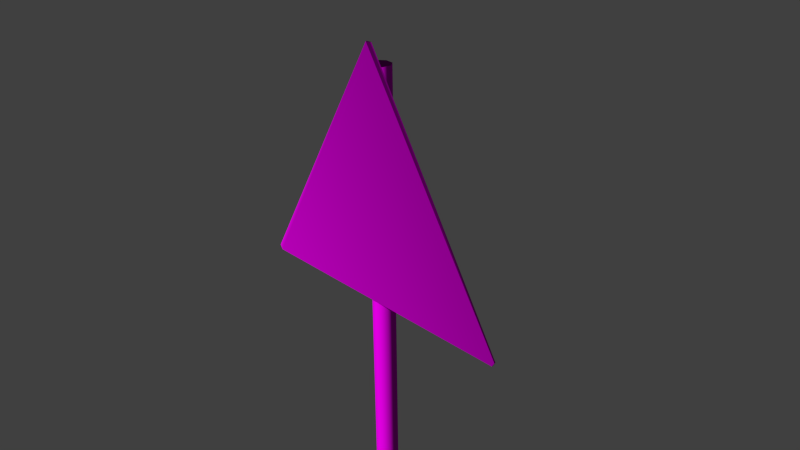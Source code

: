 # Source: decoration_signs_triangle_1.blend  (saved by Blender 2.70.0; exported with 4.5.12 LTS)
import bpy
from mathutils import Matrix  # noqa: F401  (used for matrix-valued properties, if any)

bpy.ops.wm.read_factory_settings(use_empty=True)
scene = bpy.context.scene
scene.name = 'Scene'

# ---- collections
col_collection_1 = bpy.data.collections.new('Collection 1'); scene.collection.children.link(col_collection_1)

# ---- images (referenced by path relative to the original .blend; pixels are not part of the script)
import os
ASSET_DIR = os.environ.get("B2B_ASSET_DIR", "")  # directory of the original .blend (textures are referenced by path, not embedded)
HERE = os.path.dirname(os.path.abspath(__file__))  # packed textures are extracted next to this script under _unpacked/

def load_image(name, relpath, width, height, colorspace="sRGB"):
    """Load a texture the original file referenced (path relative to the .blend, or extracted next to this script)."""
    p = next((c for c in (os.path.join(HERE, relpath), os.path.join(ASSET_DIR, relpath)) if relpath and os.path.exists(c)), "")
    if p:
        img = bpy.data.images.load(p, check_existing=True)
        img.name = name
    else:  # same state as the original file: an image datablock whose file is absent (Cycles renders it pink)
        img = bpy.data.images.new(name, width, height)
        img.source = "FILE"
        img.filepath = "//" + (relpath or name)
    img.colorspace_settings.name = colorspace
    return img
img_decoration_signs_metal_1_diffuse_png = load_image('decoration_signs_metal_1_diffuse.png', 'Texturen/decoration_signs_metal_1_diffuse.png', 1024, 1024, 'sRGB')
img_decoration_signs_metal_1_normal_png = load_image('decoration_signs_metal_1_normal.png', 'Texturen/decoration_signs_metal_1_normal.png', 1024, 1024, 'sRGB')
img_decoration_signs_triangle_1_diffuse_png = load_image('decoration_signs_triangle_1_diffuse.png', 'Texturen/decoration_signs_triangle_1_diffuse.png', 1024, 1024, 'sRGB')
img_decoration_signs_triangle_1_normal_png = load_image('decoration_signs_triangle_1_normal.png', 'Texturen/decoration_signs_triangle_1_normal.png', 1024, 1024, 'sRGB')

# ---- materials (node trees are filled in below, after node groups)
mat_decoration_signs_triangle_2_pole_metal_1 = bpy.data.materials.new('decoration_signs_triangle_2_pole_metal_1')
mat_decoration_signs_triangle_2_pole_metal_1.alpha_threshold = 0.0
mat_decoration_signs_triangle_2_pole_metal_1.roughness = 0.5
mat_decoration_signs_triangle_2_pole_metal_1.line_color = (0.0, 0.0, 0.0, 1.0)
mat_decoration_sign_triangle_1_sign = bpy.data.materials.new('decoration_sign_triangle_1_sign')
mat_decoration_sign_triangle_1_sign.alpha_threshold = 0.0
mat_decoration_sign_triangle_1_sign.roughness = 0.5
mat_decoration_sign_triangle_1_sign.line_color = (0.0, 0.0, 0.0, 1.0)

# ---- material node trees
mat_decoration_signs_triangle_2_pole_metal_1.use_nodes = True; mat_decoration_signs_triangle_2_pole_metal_1.node_tree.nodes.clear()
_N = mat_decoration_signs_triangle_2_pole_metal_1.node_tree.nodes; _L = mat_decoration_signs_triangle_2_pole_metal_1.node_tree.links
n0 = _N.new('ShaderNodeOutputMaterial'); n0.name = 'Material Output'; n0.location = (300, 300)
n1 = _N.new('ShaderNodeBsdfDiffuse'); n1.name = 'Diffuse BSDF'; n1.location = (10, 300)
n2 = _N.new('ShaderNodeTexImage'); n2.name = 'Image Texture'; n2.location = (-489, 296)
n2.width = 140
n2.image = img_decoration_signs_metal_1_diffuse_png
n3 = _N.new('ShaderNodeTexImage'); n3.name = 'Image Texture.001'; n3.location = (-515, 99)
n3.width = 140
n3.image = img_decoration_signs_metal_1_normal_png
n4 = _N.new('ShaderNodeTexCoord'); n4.name = 'Texture Coordinate'; n4.location = (-780, 236)
n5 = _N.new('ShaderNodeNormalMap'); n5.name = 'Normal Map'; n5.location = (-270, 79)
_L.new(n1.outputs[0], n0.inputs[0])
_L.new(n4.outputs[2], n2.inputs[0])
_L.new(n4.outputs[2], n3.inputs[0])
_L.new(n2.outputs[0], n1.inputs[0])
_L.new(n3.outputs[0], n5.inputs[1])
_L.new(n5.outputs[0], n1.inputs[2])
n0.is_active_output = True
mat_decoration_sign_triangle_1_sign.use_nodes = True; mat_decoration_sign_triangle_1_sign.node_tree.nodes.clear()
_N = mat_decoration_sign_triangle_1_sign.node_tree.nodes; _L = mat_decoration_sign_triangle_1_sign.node_tree.links
n0 = _N.new('ShaderNodeOutputMaterial'); n0.name = 'Material Output'; n0.location = (300, 300)
n1 = _N.new('ShaderNodeBsdfDiffuse'); n1.name = 'Diffuse BSDF'; n1.location = (10, 300)
n2 = _N.new('ShaderNodeNormalMap'); n2.name = 'Normal Map'; n2.location = (-189, 63)
n3 = _N.new('ShaderNodeTexCoord'); n3.name = 'Texture Coordinate'; n3.location = (-620, 219)
n4 = _N.new('ShaderNodeTexImage'); n4.name = 'Image Texture'; n4.location = (-343, 338)
n4.width = 140
n4.image = img_decoration_signs_triangle_1_diffuse_png
n5 = _N.new('ShaderNodeTexImage'); n5.name = 'Image Texture.001'; n5.location = (-362, 83)
n5.width = 140
n5.image = img_decoration_signs_triangle_1_normal_png
_L.new(n1.outputs[0], n0.inputs[0])
_L.new(n3.outputs[2], n4.inputs[0])
_L.new(n3.outputs[2], n5.inputs[0])
_L.new(n4.outputs[0], n1.inputs[0])
_L.new(n5.outputs[0], n2.inputs[1])
_L.new(n2.outputs[0], n1.inputs[2])
n0.is_active_output = True

# ---- world
world_world = bpy.data.worlds.new('World'); scene.world = world_world
world_world.color = (0.05088, 0.05088, 0.05088)
world_world.use_sun_shadow = False
world_world.sun_shadow_jitter_overblur = 0.0
world_world.cycles.sampling_method = 'MANUAL'
world_world.cycles.sample_map_resolution = 256

# ---- cameras
cam_camera = bpy.data.cameras.new('Camera')
cam_camera.clip_end = 100.0
cam_camera.lens = 35.0
cam_camera.sensor_width = 32.0
cam_camera.sensor_height = 18.0
cam_camera.ortho_scale = 7.314
cam_camera.dof.focus_distance = 0.0

# ---- meshes
me_cylinder_002 = bpy.data.meshes.new('Cylinder.002')
me_cylinder_002.from_pydata([(0.0, 1.0, -2.539), (0.0, 1.0, 1.707), (0.7071, 0.7071, -2.539), (0.7071, 0.7071, 1.707), (1.0, -4.371e-08, -2.539), (1.0, -4.371e-08, 1.707), (0.7071, -0.7071, -2.539), (0.7071, -0.7071, 1.707), (-8.742e-08, -1.0, -2.539), (-8.742e-08, -1.0, 1.707), (-0.7071, -0.7071, -2.539), (-0.7071, -0.7071, 1.707), (-1.0, 1.192e-08, -2.539), (-1.0, 1.192e-08, 1.707), (-0.7071, 0.7071, -2.539), (-0.7071, 0.7071, 1.707), (0.7071, 0.7071, 1.707), (0.0, 1.0, 1.707), (1.0, -4.371e-08, 1.707), (0.7071, -0.7071, 1.707), (-8.742e-08, -1.0, 1.707), (-0.7071, -0.7071, 1.707), (-1.0, 1.192e-08, 1.707), (-0.7071, 0.7071, 1.707)], [], [(0, 1, 3, 2), (2, 3, 5, 4), (4, 5, 7, 6), (6, 7, 9, 8), (8, 9, 11, 10), (10, 11, 13, 12), (16, 17, 15, 22, 21, 20, 19, 18), (14, 23, 1, 0), (12, 13, 23, 14)])
me_cylinder_002.polygons.foreach_set('use_smooth', [True] * 9)
_uv = me_cylinder_002.uv_layers.new(name='UVMap')
_uv.uv.foreach_set('vector', [0.005023, 0.8654, 0.9927, 0.8654, 0.9927, 0.9879, 0.005023, 0.9879, 0.005023, 0.007464, 0.9927, 0.007464, 0.9927, 0.13, 0.005023, 0.13, 0.005023, 0.13, 0.9927, 0.13, 0.9927, 0.2526, 0.005023, 0.2526, 0.005023, 0.2526, 0.9927, 0.2526, 0.9927, 0.3751, 0.005023, 0.3751, 0.005023, 0.3751, 0.9927, 0.3751, 0.9927, 0.4977, 0.005023, 0.4977, 0.005023, 0.4977, 0.9927, 0.4977, 0.9927, 0.6202, 0.005023, 0.6203, 1.124, 0.7787, 1.124, 0.9013, 1.086, 0.9879, 1.031, 0.9879, 0.9928, 0.9013, 0.9928, 0.7787, 1.031, 0.692, 1.086, 0.692, 0.005023, 0.7428, 0.9927, 0.7428, 0.9927, 0.8654, 0.005023, 0.8654, 0.005023, 0.6203, 0.9927, 0.6202, 0.9927, 0.7428, 0.005023, 0.7428])
me_cylinder_002.materials.append(mat_decoration_signs_triangle_2_pole_metal_1)
me_cylinder_002.use_remesh_preserve_volume = False
me_cylinder_002.use_remesh_preserve_attributes = False
me_cylinder_002.use_mirror_vertex_groups = False
me_cylinder_002.update()
me_cylinder_001 = bpy.data.meshes.new('Cylinder.001')
me_cylinder_001.from_pydata([(0.8027, -0.214, -1.0), (0.8027, -0.214, 1.0), (0.7565, -0.1949, -1.0), (0.7565, -0.1949, 1.0), (0.5397, -0.7135, -1.0), (0.5397, -0.7135, 1.0), (0.8046, 0.4866, -1.0), (0.8046, 0.4866, 1.0), (0.7546, 0.4865, -1.0), (0.7546, 0.4866, 1.0), (0.575, -0.7489, -1.0), (0.575, -0.7489, 1.0), (-0.575, -0.7489, -1.0), (0.0, -1.0, -1.0), (0.0, -1.0, 1.0), (-0.7565, -0.1949, -1.0), (-0.7565, -0.1949, 1.0), (-0.5397, -0.7135, -1.0), (-0.5397, -0.7135, 1.0), (0.0, -0.95, -1.0), (0.0, -0.95, 1.0), (-0.8046, 0.4866, -1.0), (-0.8046, 0.4866, 1.0), (-0.7546, 0.4865, -1.0), (-0.7546, 0.4866, 1.0), (-0.8027, -0.214, -1.0), (-0.575, -0.7489, 1.0), (-0.8027, -0.214, 1.0)], [], [(1, 0, 6, 7), (26, 18, 16, 27), (0, 1, 11, 10), (10, 11, 14, 13), (3, 1, 7, 9), (0, 10, 4, 2), (11, 1, 3, 5), (10, 13, 19, 4), (14, 11, 5, 20), (0, 2, 8, 6), (25, 12, 26, 27), (12, 13, 14, 26), (16, 24, 22, 27), (25, 15, 17, 12), (12, 17, 19, 13), (14, 20, 18, 26), (25, 21, 23, 15), (27, 22, 21, 25)])
me_cylinder_001.polygons.foreach_set('use_smooth', [True] * 18)
_uv = me_cylinder_001.uv_layers.new(name='UVMap')
_uv.uv.foreach_set('vector', [0.5891, 0.4871, 0.5891, 0.3397, 0.6407, 0.3397, 0.6407, 0.4871, 0.3778, 0.5888, 0.3804, 0.5862, 0.4186, 0.6022, 0.4172, 0.6056, 0.5891, 0.3397, 0.5891, 0.4871, 0.5462, 0.4871, 0.5462, 0.3397, 0.5462, 0.3397, 0.5462, 0.4871, 0.5, 0.4871, 0.5, 0.3397, 0.4186, 0.4907, 0.4172, 0.4873, 0.4689, 0.4871, 0.4688, 0.4908, 0.5269, 0.6055, 0.4874, 0.5888, 0.49, 0.5862, 0.5283, 0.6021, 0.3778, 0.5041, 0.4172, 0.4873, 0.4186, 0.4907, 0.3804, 0.5067, 0.4874, 0.5888, 0.4689, 0.5464, 0.4726, 0.5464, 0.49, 0.5862, 0.3593, 0.5464, 0.3778, 0.5041, 0.3804, 0.5067, 0.363, 0.5464, 0.5269, 0.6055, 0.5283, 0.6021, 0.5785, 0.602, 0.5785, 0.6057, 0.4109, 0.3397, 0.4538, 0.3397, 0.4538, 0.4871, 0.4109, 0.4871, 0.4538, 0.3397, 0.5, 0.3397, 0.5, 0.4871, 0.4538, 0.4871, 0.4186, 0.6022, 0.4688, 0.602, 0.4689, 0.6057, 0.4172, 0.6056, 0.5269, 0.4873, 0.5283, 0.4907, 0.49, 0.5066, 0.4874, 0.504, 0.4874, 0.504, 0.49, 0.5066, 0.4726, 0.5464, 0.4689, 0.5464, 0.3593, 0.5464, 0.363, 0.5464, 0.3804, 0.5862, 0.3778, 0.5888, 0.5269, 0.4873, 0.5785, 0.4871, 0.5785, 0.4908, 0.5283, 0.4907, 0.4109, 0.4871, 0.3593, 0.4871, 0.3593, 0.3397, 0.4109, 0.3397])
me_cylinder_001.materials.append(mat_decoration_signs_triangle_2_pole_metal_1)
me_cylinder_001.use_remesh_preserve_volume = False
me_cylinder_001.use_remesh_preserve_attributes = False
me_cylinder_001.use_mirror_vertex_groups = False
me_cylinder_001.update()
me_plane = bpy.data.meshes.new('Plane')
me_plane.from_pydata([(-0.9459, -1.946, -0.02), (-1.019, -1.926, -0.02), (1.926, 1.019, -0.02), (1.946, 0.9459, -0.02), (-1.926, 1.981, 0.0), (-1.981, 1.926, 0.0), (-1.981, 1.926, -0.02), (-1.926, 1.981, -0.02), (1.946, 0.9459, 0.0), (1.926, 1.019, 0.0), (-1.019, -1.926, 0.0), (-0.9459, -1.946, 0.0)], [], [(5, 6, 1, 10), (4, 5, 10, 11, 8, 9), (9, 2, 7, 4), (6, 7, 2, 3, 0, 1), (10, 1, 0, 11), (8, 3, 2, 9), (4, 7, 6, 5), (11, 0, 3, 8)])
_uv = me_plane.uv_layers.new(name='UVMap')
_uv.uv.foreach_set('vector', [0.7043, 0.9785, 0.7047, 0.967, 0.9474, 0.44, 0.9608, 0.4436, 0.2156, 0.4095, 0.1986, 0.4055, 0.02254, 0.05187, 0.02842, 0.03004, 0.3741, 0.02227, 0.3884, 0.0421, 0.404, 0.4379, 0.4127, 0.4384, 0.6701, 0.9701, 0.6605, 0.968, 0.7047, 0.967, 0.6701, 0.9701, 0.4127, 0.4384, 0.429, 0.397, 0.9348, 0.4028, 0.9474, 0.44, 0.9608, 0.4436, 0.9474, 0.44, 0.9348, 0.4028, 0.9378, 0.3933, 0.4267, 0.3873, 0.429, 0.397, 0.4127, 0.4384, 0.404, 0.4379, 0.6717, 0.9801, 0.6701, 0.9701, 0.7047, 0.967, 0.7043, 0.9785, 0.9378, 0.3933, 0.9348, 0.4028, 0.429, 0.397, 0.4267, 0.3873])
me_plane.materials.append(mat_decoration_sign_triangle_1_sign)
me_plane.use_remesh_preserve_volume = False
me_plane.use_remesh_preserve_attributes = False
me_plane.use_mirror_vertex_groups = False
me_plane.update()

# ---- objects
ob_cylinder_001 = bpy.data.objects.new('Cylinder.001', me_cylinder_002)
ob_cylinder = bpy.data.objects.new('Cylinder', me_cylinder_001)
ob_plane = bpy.data.objects.new('Plane', me_plane)
ob_camera = bpy.data.objects.new('Camera', cam_camera)

# ---- transforms, parenting, visibility, modifiers, constraints
ob_cylinder_001.location = (0.0, 0.1645, -3.529)
ob_cylinder_001.rotation_euler = (0.0, 0.0, 1.058)
ob_cylinder_001.scale = (0.1613, 0.1613, 3.516)
ob_cylinder_001.lineart.crease_threshold = 0.0
ob_cylinder.location = (0.0, 0.1263, 0.8495)
ob_cylinder.rotation_euler = (3.142, 0.0, 0.0)
ob_cylinder.scale = (0.2212, 0.2212, 0.2212)
ob_cylinder.lineart.crease_threshold = 0.0
ob_plane.location = (0.0, 0.0, 0.0)
ob_plane.rotation_euler = (1.571, 0.7854, 1.344e-07)
ob_plane.lineart.crease_threshold = 0.0
ob_camera.location = (7.481, -6.508, 5.344)
ob_camera.rotation_euler = (1.109, 0.01082, 0.8149)
ob_camera.lock_rotations_4d = False
ob_camera.empty_display_type = 'ARROWS'
ob_camera.color = (0.0, 0.0, 0.0, 0.0)
ob_camera.display_type = 'WIRE'
ob_camera.lineart.crease_threshold = 0.0

# ---- collection membership
col_collection_1.objects.link(ob_cylinder_001)
col_collection_1.objects.link(ob_cylinder)
col_collection_1.objects.link(ob_plane)
col_collection_1.objects.link(ob_camera)

# ---- scene / render settings (as saved in the file)
scene.camera = ob_camera
scene.frame_start = 1; scene.frame_end = 250; scene.frame_set(1)
scene.render.engine = 'CYCLES'
scene.render.resolution_percentage = 50
scene.render.dither_intensity = 0.0
scene.cycles.use_denoising = False
scene.cycles.samples = 10
scene.cycles.sampling_pattern = 'TABULATED_SOBOL'
scene.cycles.light_sampling_threshold = 0.0
scene.cycles.use_adaptive_sampling = False
scene.cycles.use_light_tree = False
scene.cycles.blur_glossy = 0.0
scene.cycles.volume_bounces = 1
scene.cycles.pixel_filter_type = 'GAUSSIAN'
scene.cycles.sample_clamp_indirect = 0.0
scene.view_settings.view_transform = 'Standard'
bpy.context.view_layer.update()

# ---- added for rendering (the .blend has no usable light): sun
light_auto_sun = bpy.data.lights.new('AutoSun', 'SUN')
light_auto_sun.energy = 3.0
light_auto_sun.angle = 0.0523599
ob_auto_sun = bpy.data.objects.new('AutoSun', light_auto_sun)
scene.collection.objects.link(ob_auto_sun)
ob_auto_sun.rotation_euler = (0.872665, 0.174533, 0.523599)
bpy.context.view_layer.update()
